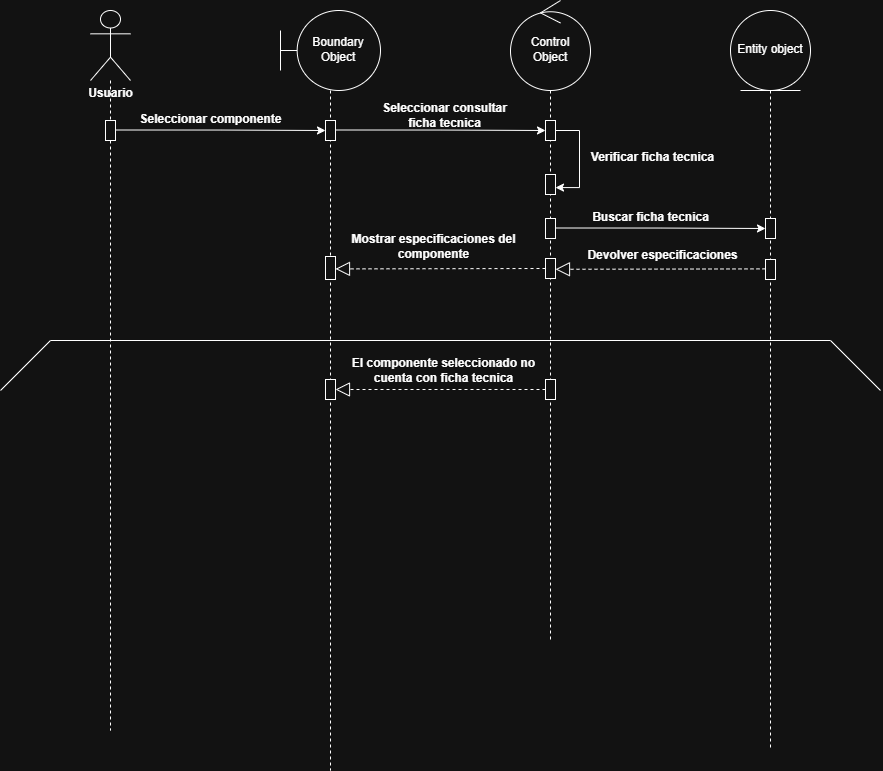

The diagram above was exported from draw.io. Its source (the exported page's mxGraphModel, read from the mxfile embedded in the PNG):
<mxGraphModel dx="1723" dy="814" grid="0" gridSize="10" guides="1" tooltips="1" connect="0" arrows="1" fold="1" page="0" pageScale="1" pageWidth="827" pageHeight="1169" math="0" shadow="0">
  <root>
    <mxCell id="0" />
    <mxCell id="1" parent="0" />
    <mxCell id="EpKyzopeL5OBDGhO-vEr-22" parent="1" style="shape=umlLifeline;perimeter=lifelinePerimeter;whiteSpace=wrap;html=1;container=1;dropTarget=0;collapsible=0;recursiveResize=0;outlineConnect=0;portConstraint=eastwest;newEdgeStyle={&quot;curved&quot;:0,&quot;rounded&quot;:0};participant=umlActor;size=70;" value="" vertex="1">
      <mxGeometry height="720" width="40" x="60" y="40" as="geometry" />
    </mxCell>
    <mxCell id="G6TyzLFFvMBxEacgMNNC-1" parent="EpKyzopeL5OBDGhO-vEr-22" style="html=1;points=[[0,0,0,0,5],[0,1,0,0,-5],[1,0,0,0,5],[1,1,0,0,-5]];perimeter=orthogonalPerimeter;outlineConnect=0;targetShapes=umlLifeline;portConstraint=eastwest;newEdgeStyle={&quot;curved&quot;:0,&quot;rounded&quot;:0};" value="" vertex="1">
      <mxGeometry height="20" width="10" x="15" y="110" as="geometry" />
    </mxCell>
    <mxCell id="EpKyzopeL5OBDGhO-vEr-23" parent="1" style="shape=umlLifeline;perimeter=lifelinePerimeter;whiteSpace=wrap;html=1;container=1;dropTarget=0;collapsible=0;recursiveResize=0;outlineConnect=0;portConstraint=eastwest;newEdgeStyle={&quot;curved&quot;:0,&quot;rounded&quot;:0};participant=umlBoundary;size=80;" value="" vertex="1">
      <mxGeometry height="760" width="100" x="250" y="40" as="geometry" />
    </mxCell>
    <mxCell id="G6TyzLFFvMBxEacgMNNC-18" parent="EpKyzopeL5OBDGhO-vEr-23" style="html=1;points=[[0,0,0,0,5],[0,1,0,0,-5],[1,0,0,0,5],[1,1,0,0,-5]];perimeter=orthogonalPerimeter;outlineConnect=0;targetShapes=umlLifeline;portConstraint=eastwest;newEdgeStyle={&quot;curved&quot;:0,&quot;rounded&quot;:0};" value="" vertex="1">
      <mxGeometry height="20" width="10" x="45" y="110" as="geometry" />
    </mxCell>
    <mxCell id="3mJkggUw0VnmlS3U6qSL-9" parent="EpKyzopeL5OBDGhO-vEr-23" style="html=1;points=[[0,0,0,0,5],[0,1,0,0,-5],[1,0,0,0,5],[1,1,0,0,-5]];perimeter=orthogonalPerimeter;outlineConnect=0;targetShapes=umlLifeline;portConstraint=eastwest;newEdgeStyle={&quot;curved&quot;:0,&quot;rounded&quot;:0};" value="" vertex="1">
      <mxGeometry height="23" width="10" x="45" y="246" as="geometry" />
    </mxCell>
    <mxCell id="EpKyzopeL5OBDGhO-vEr-24" parent="1" style="shape=umlLifeline;perimeter=lifelinePerimeter;whiteSpace=wrap;html=1;container=1;dropTarget=0;collapsible=0;recursiveResize=0;outlineConnect=0;portConstraint=eastwest;newEdgeStyle={&quot;curved&quot;:0,&quot;rounded&quot;:0};participant=umlEntity;size=80;" value="" vertex="1">
      <mxGeometry height="740" width="80" x="700" y="40" as="geometry" />
    </mxCell>
    <mxCell id="EpKyzopeL5OBDGhO-vEr-26" parent="1" style="text;align=center;fontStyle=1;verticalAlign=middle;spacingLeft=3;spacingRight=3;strokeColor=none;rotatable=0;points=[[0,0.5],[1,0.5]];portConstraint=eastwest;html=1;" value="Usuario" vertex="1">
      <mxGeometry height="26" width="80" x="40" y="110" as="geometry" />
    </mxCell>
    <mxCell id="G6TyzLFFvMBxEacgMNNC-25" parent="1" style="text;align=center;fontStyle=1;verticalAlign=middle;spacingLeft=3;spacingRight=3;strokeColor=none;rotatable=0;points=[[0,0.5],[1,0.5]];portConstraint=eastwest;html=1;fontSize=12;" value="Seleccionar componente" vertex="1">
      <mxGeometry height="26" width="80" x="140" y="136" as="geometry" />
    </mxCell>
    <mxCell id="G6TyzLFFvMBxEacgMNNC-27" edge="1" parent="1" style="edgeStyle=orthogonalEdgeStyle;rounded=0;orthogonalLoop=1;jettySize=auto;html=1;curved=0;" target="G6TyzLFFvMBxEacgMNNC-18" value="">
      <mxGeometry relative="1" as="geometry">
        <Array as="points" />
        <mxPoint x="85" y="159.5" as="sourcePoint" />
        <mxPoint x="300" y="315" as="targetPoint" />
      </mxGeometry>
    </mxCell>
    <mxCell id="G6TyzLFFvMBxEacgMNNC-28" parent="1" style="shape=umlLifeline;perimeter=lifelinePerimeter;whiteSpace=wrap;html=1;container=1;dropTarget=0;collapsible=0;recursiveResize=0;outlineConnect=0;portConstraint=eastwest;newEdgeStyle={&quot;curved&quot;:0,&quot;rounded&quot;:0};participant=umlControl;size=90;" value="" vertex="1">
      <mxGeometry height="640" width="80" x="480" y="30" as="geometry" />
    </mxCell>
    <mxCell id="G6TyzLFFvMBxEacgMNNC-82" parent="G6TyzLFFvMBxEacgMNNC-28" style="html=1;points=[[0,0,0,0,5],[0,1,0,0,-5],[1,0,0,0,5],[1,1,0,0,-5]];perimeter=orthogonalPerimeter;outlineConnect=0;targetShapes=umlLifeline;portConstraint=eastwest;newEdgeStyle={&quot;curved&quot;:0,&quot;rounded&quot;:0};" value="" vertex="1">
      <mxGeometry height="20" width="10" x="-185" y="379" as="geometry" />
    </mxCell>
    <mxCell id="G6TyzLFFvMBxEacgMNNC-86" edge="1" parent="G6TyzLFFvMBxEacgMNNC-28" source="G6TyzLFFvMBxEacgMNNC-84" style="endArrow=block;dashed=1;endFill=0;endSize=12;html=1;rounded=0;" target="G6TyzLFFvMBxEacgMNNC-82" value="">
      <mxGeometry relative="1" width="160" as="geometry">
        <mxPoint x="250" y="390" as="sourcePoint" />
        <mxPoint x="-110" y="399" as="targetPoint" />
      </mxGeometry>
    </mxCell>
    <mxCell id="3mJkggUw0VnmlS3U6qSL-1" parent="G6TyzLFFvMBxEacgMNNC-28" style="html=1;points=[[0,0,0,0,5],[0,1,0,0,-5],[1,0,0,0,5],[1,1,0,0,-5]];perimeter=orthogonalPerimeter;outlineConnect=0;targetShapes=umlLifeline;portConstraint=eastwest;newEdgeStyle={&quot;curved&quot;:0,&quot;rounded&quot;:0};" value="" vertex="1">
      <mxGeometry height="20" width="10" x="35" y="174" as="geometry" />
    </mxCell>
    <mxCell id="3mJkggUw0VnmlS3U6qSL-13" parent="G6TyzLFFvMBxEacgMNNC-28" style="html=1;points=[[0,0,0,0,5],[0,1,0,0,-5],[1,0,0,0,5],[1,1,0,0,-5]];perimeter=orthogonalPerimeter;outlineConnect=0;targetShapes=umlLifeline;portConstraint=eastwest;newEdgeStyle={&quot;curved&quot;:0,&quot;rounded&quot;:0};" value="" vertex="1">
      <mxGeometry height="20" width="10" x="35" y="258" as="geometry" />
    </mxCell>
    <mxCell id="G6TyzLFFvMBxEacgMNNC-84" parent="G6TyzLFFvMBxEacgMNNC-28" style="html=1;points=[[0,0,0,0,5],[0,1,0,0,-5],[1,0,0,0,5],[1,1,0,0,-5]];perimeter=orthogonalPerimeter;outlineConnect=0;targetShapes=umlLifeline;portConstraint=eastwest;newEdgeStyle={&quot;curved&quot;:0,&quot;rounded&quot;:0};" value="" vertex="1">
      <mxGeometry height="20" width="10" x="35" y="379" as="geometry" />
    </mxCell>
    <mxCell id="G6TyzLFFvMBxEacgMNNC-29" parent="1" style="html=1;points=[[0,0,0,0,5],[0,1,0,0,-5],[1,0,0,0,5],[1,1,0,0,-5]];perimeter=orthogonalPerimeter;outlineConnect=0;targetShapes=umlLifeline;portConstraint=eastwest;newEdgeStyle={&quot;curved&quot;:0,&quot;rounded&quot;:0};" value="" vertex="1">
      <mxGeometry height="20" width="10" x="295" y="150" as="geometry" />
    </mxCell>
    <mxCell id="G6TyzLFFvMBxEacgMNNC-30" parent="1" style="html=1;points=[[0,0,0,0,5],[0,1,0,0,-5],[1,0,0,0,5],[1,1,0,0,-5]];perimeter=orthogonalPerimeter;outlineConnect=0;targetShapes=umlLifeline;portConstraint=eastwest;newEdgeStyle={&quot;curved&quot;:0,&quot;rounded&quot;:0};" value="" vertex="1">
      <mxGeometry height="20" width="10" x="515" y="150" as="geometry" />
    </mxCell>
    <mxCell id="G6TyzLFFvMBxEacgMNNC-31" edge="1" parent="1" style="edgeStyle=orthogonalEdgeStyle;rounded=0;orthogonalLoop=1;jettySize=auto;html=1;curved=0;" target="G6TyzLFFvMBxEacgMNNC-30" value="">
      <mxGeometry relative="1" as="geometry">
        <Array as="points" />
        <mxPoint x="305" y="159.5" as="sourcePoint" />
        <mxPoint x="520" y="315" as="targetPoint" />
      </mxGeometry>
    </mxCell>
    <mxCell id="G6TyzLFFvMBxEacgMNNC-38" parent="1" style="text;align=center;fontStyle=1;verticalAlign=middle;spacingLeft=3;spacingRight=3;strokeColor=none;rotatable=0;points=[[0,0.5],[1,0.5]];portConstraint=eastwest;html=1;" value="Seleccionar consultar&lt;div&gt;ficha tecnica&lt;/div&gt;" vertex="1">
      <mxGeometry height="26" width="80" x="374" y="132" as="geometry" />
    </mxCell>
    <mxCell id="G6TyzLFFvMBxEacgMNNC-69" edge="1" parent="1" style="endArrow=none;html=1;rounded=0;" value="">
      <mxGeometry height="50" relative="1" width="50" as="geometry">
        <mxPoint x="20" y="370" as="sourcePoint" />
        <mxPoint x="800" y="370" as="targetPoint" />
      </mxGeometry>
    </mxCell>
    <mxCell id="G6TyzLFFvMBxEacgMNNC-70" edge="1" parent="1" style="endArrow=none;html=1;rounded=0;" value="">
      <mxGeometry height="50" relative="1" width="50" as="geometry">
        <mxPoint x="-30" y="420" as="sourcePoint" />
        <mxPoint x="20" y="370" as="targetPoint" />
      </mxGeometry>
    </mxCell>
    <mxCell id="G6TyzLFFvMBxEacgMNNC-71" edge="1" parent="1" style="endArrow=none;html=1;rounded=0;" value="">
      <mxGeometry height="50" relative="1" width="50" as="geometry">
        <mxPoint x="800" y="370" as="sourcePoint" />
        <mxPoint x="850" y="420" as="targetPoint" />
      </mxGeometry>
    </mxCell>
    <mxCell id="G6TyzLFFvMBxEacgMNNC-88" parent="1" style="text;html=1;whiteSpace=wrap;strokeColor=none;fillColor=none;align=center;verticalAlign=middle;rounded=0;" value="Boundary&lt;div&gt;Object&lt;/div&gt;" vertex="1">
      <mxGeometry height="30" width="60" x="278" y="64" as="geometry" />
    </mxCell>
    <mxCell id="G6TyzLFFvMBxEacgMNNC-90" parent="1" style="text;html=1;whiteSpace=wrap;strokeColor=none;fillColor=none;align=center;verticalAlign=middle;rounded=0;" value="Control Object" vertex="1">
      <mxGeometry height="30" width="60" x="490" y="64" as="geometry" />
    </mxCell>
    <mxCell id="G6TyzLFFvMBxEacgMNNC-91" parent="1" style="text;html=1;whiteSpace=wrap;strokeColor=none;fillColor=none;align=center;verticalAlign=middle;rounded=0;" value="Entity object" vertex="1">
      <mxGeometry height="30" width="70" x="705" y="64" as="geometry" />
    </mxCell>
    <mxCell id="3mJkggUw0VnmlS3U6qSL-2" edge="1" parent="1" source="G6TyzLFFvMBxEacgMNNC-30" style="edgeStyle=orthogonalEdgeStyle;rounded=0;orthogonalLoop=1;jettySize=auto;html=1;curved=0;" target="3mJkggUw0VnmlS3U6qSL-1">
      <mxGeometry relative="1" as="geometry">
        <Array as="points">
          <mxPoint x="549" y="160" />
          <mxPoint x="549" y="217" />
        </Array>
        <mxPoint x="528" y="217" as="targetPoint" />
      </mxGeometry>
    </mxCell>
    <mxCell id="3mJkggUw0VnmlS3U6qSL-3" parent="1" style="text;align=center;fontStyle=1;verticalAlign=middle;spacingLeft=3;spacingRight=3;strokeColor=none;rotatable=0;points=[[0,0.5],[1,0.5]];portConstraint=eastwest;html=1;" value="Verificar ficha tecnica" vertex="1">
      <mxGeometry height="26" width="80" x="582" y="174" as="geometry" />
    </mxCell>
    <mxCell id="3mJkggUw0VnmlS3U6qSL-4" parent="1" style="html=1;points=[[0,0,0,0,5],[0,1,0,0,-5],[1,0,0,0,5],[1,1,0,0,-5]];perimeter=orthogonalPerimeter;outlineConnect=0;targetShapes=umlLifeline;portConstraint=eastwest;newEdgeStyle={&quot;curved&quot;:0,&quot;rounded&quot;:0};" value="" vertex="1">
      <mxGeometry height="20" width="10" x="515" y="248" as="geometry" />
    </mxCell>
    <mxCell id="3mJkggUw0VnmlS3U6qSL-5" parent="1" style="html=1;points=[[0,0,0,0,5],[0,1,0,0,-5],[1,0,0,0,5],[1,1,0,0,-5]];perimeter=orthogonalPerimeter;outlineConnect=0;targetShapes=umlLifeline;portConstraint=eastwest;newEdgeStyle={&quot;curved&quot;:0,&quot;rounded&quot;:0};" value="" vertex="1">
      <mxGeometry height="20" width="10" x="735" y="248" as="geometry" />
    </mxCell>
    <mxCell id="3mJkggUw0VnmlS3U6qSL-6" parent="1" style="text;align=center;fontStyle=1;verticalAlign=middle;spacingLeft=3;spacingRight=3;strokeColor=none;rotatable=0;points=[[0,0.5],[1,0.5]];portConstraint=eastwest;html=1;fontSize=12;" value="Buscar ficha tecnica" vertex="1">
      <mxGeometry height="26" width="80" x="580" y="234" as="geometry" />
    </mxCell>
    <mxCell id="3mJkggUw0VnmlS3U6qSL-7" edge="1" parent="1" style="edgeStyle=orthogonalEdgeStyle;rounded=0;orthogonalLoop=1;jettySize=auto;html=1;curved=0;" target="3mJkggUw0VnmlS3U6qSL-5" value="">
      <mxGeometry relative="1" as="geometry">
        <Array as="points" />
        <mxPoint x="525" y="257.5" as="sourcePoint" />
        <mxPoint x="740" y="413" as="targetPoint" />
      </mxGeometry>
    </mxCell>
    <mxCell id="3mJkggUw0VnmlS3U6qSL-8" parent="1" style="html=1;points=[[0,0,0,0,5],[0,1,0,0,-5],[1,0,0,0,5],[1,1,0,0,-5]];perimeter=orthogonalPerimeter;outlineConnect=0;targetShapes=umlLifeline;portConstraint=eastwest;newEdgeStyle={&quot;curved&quot;:0,&quot;rounded&quot;:0};" value="" vertex="1">
      <mxGeometry height="20" width="10" x="735" y="248" as="geometry" />
    </mxCell>
    <mxCell id="3mJkggUw0VnmlS3U6qSL-10" parent="1" style="html=1;points=[[0,0,0,0,5],[0,1,0,0,-5],[1,0,0,0,5],[1,1,0,0,-5]];perimeter=orthogonalPerimeter;outlineConnect=0;targetShapes=umlLifeline;portConstraint=eastwest;newEdgeStyle={&quot;curved&quot;:0,&quot;rounded&quot;:0};" value="" vertex="1">
      <mxGeometry height="20" width="10" x="735" y="289" as="geometry" />
    </mxCell>
    <mxCell id="3mJkggUw0VnmlS3U6qSL-11" parent="1" style="text;align=center;fontStyle=1;verticalAlign=middle;spacingLeft=3;spacingRight=3;strokeColor=none;rotatable=0;points=[[0,0.5],[1,0.5]];portConstraint=eastwest;html=1;fontSize=12;" value="Devolver especificaciones" vertex="1">
      <mxGeometry height="26" width="80" x="592" y="272" as="geometry" />
    </mxCell>
    <mxCell id="3mJkggUw0VnmlS3U6qSL-14" edge="1" parent="1" style="endArrow=block;dashed=1;endFill=0;endSize=12;html=1;rounded=0;" value="">
      <mxGeometry relative="1" width="160" as="geometry">
        <mxPoint x="515" y="298" as="sourcePoint" />
        <mxPoint x="305" y="298.41" as="targetPoint" />
      </mxGeometry>
    </mxCell>
    <mxCell id="3mJkggUw0VnmlS3U6qSL-16" edge="1" parent="1" style="endArrow=block;dashed=1;endFill=0;endSize=12;html=1;rounded=0;" value="">
      <mxGeometry relative="1" width="160" as="geometry">
        <mxPoint x="735" y="298.38" as="sourcePoint" />
        <mxPoint x="525" y="298.79" as="targetPoint" />
      </mxGeometry>
    </mxCell>
    <mxCell id="3mJkggUw0VnmlS3U6qSL-17" parent="1" style="text;align=center;fontStyle=1;verticalAlign=middle;spacingLeft=3;spacingRight=3;strokeColor=none;rotatable=0;points=[[0,0.5],[1,0.5]];portConstraint=eastwest;html=1;fontSize=12;" value="Mostrar especificaciones del&lt;div&gt;componente&lt;/div&gt;" vertex="1">
      <mxGeometry height="26" width="80" x="363" y="263" as="geometry" />
    </mxCell>
    <mxCell id="G6TyzLFFvMBxEacgMNNC-85" parent="1" style="text;align=center;fontStyle=1;verticalAlign=middle;spacingLeft=3;spacingRight=3;strokeColor=none;rotatable=0;points=[[0,0.5],[1,0.5]];portConstraint=eastwest;html=1;" value="El componente seleccionado no&lt;div&gt;cuenta con ficha tecnica&lt;/div&gt;" vertex="1">
      <mxGeometry height="26" width="80" x="373" y="387" as="geometry" />
    </mxCell>
  </root>
</mxGraphModel>